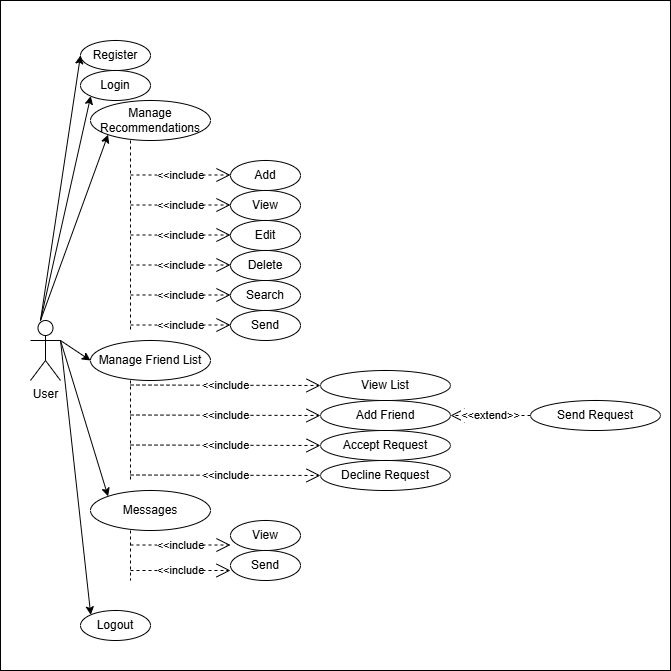

The diagram above was exported from draw.io. Its source (the exported page's mxGraphModel, read from the mxfile embedded in the PNG):
<mxGraphModel dx="959" dy="776" grid="1" gridSize="10" guides="1" tooltips="1" connect="1" arrows="1" fold="1" page="1" pageScale="1" pageWidth="850" pageHeight="1100" math="0" shadow="0">
  <root>
    <mxCell id="0" />
    <mxCell id="1" parent="0" />
    <mxCell id="945Cg7t8i3P61eoRW2Hd-2" parent="1" style="whiteSpace=wrap;html=1;aspect=fixed;labelBackgroundColor=default;" value="" vertex="1">
      <mxGeometry height="670" width="670" x="50" y="50" as="geometry" />
    </mxCell>
    <mxCell id="945Cg7t8i3P61eoRW2Hd-3" parent="1" style="shape=umlActor;verticalLabelPosition=bottom;verticalAlign=top;html=1;outlineConnect=0;" value="User" vertex="1">
      <mxGeometry height="60" width="30" x="80" y="370" as="geometry" />
    </mxCell>
    <mxCell id="945Cg7t8i3P61eoRW2Hd-4" parent="1" style="ellipse;whiteSpace=wrap;html=1;" value="Register" vertex="1">
      <mxGeometry height="30" width="70" x="130" y="90" as="geometry" />
    </mxCell>
    <mxCell id="945Cg7t8i3P61eoRW2Hd-5" parent="1" style="ellipse;whiteSpace=wrap;html=1;" value="Login" vertex="1">
      <mxGeometry height="30" width="70" x="130" y="120" as="geometry" />
    </mxCell>
    <mxCell id="945Cg7t8i3P61eoRW2Hd-7" edge="1" parent="1" style="endArrow=classic;html=1;rounded=0;entryX=0;entryY=0.5;entryDx=0;entryDy=0;" target="945Cg7t8i3P61eoRW2Hd-4" value="">
      <mxGeometry height="50" relative="1" width="50" as="geometry">
        <mxPoint x="90" y="370" as="sourcePoint" />
        <mxPoint x="140" y="320" as="targetPoint" />
      </mxGeometry>
    </mxCell>
    <mxCell id="945Cg7t8i3P61eoRW2Hd-8" edge="1" parent="1" style="endArrow=classic;html=1;rounded=0;entryX=0;entryY=1;entryDx=0;entryDy=0;" target="945Cg7t8i3P61eoRW2Hd-5" value="">
      <mxGeometry height="50" relative="1" width="50" as="geometry">
        <mxPoint x="90" y="370" as="sourcePoint" />
        <mxPoint x="140" y="320" as="targetPoint" />
      </mxGeometry>
    </mxCell>
    <mxCell id="945Cg7t8i3P61eoRW2Hd-9" parent="1" style="ellipse;whiteSpace=wrap;html=1;" value="Manage Recommendations" vertex="1">
      <mxGeometry height="40" width="120" x="140" y="150" as="geometry" />
    </mxCell>
    <mxCell id="945Cg7t8i3P61eoRW2Hd-10" edge="1" parent="1" style="endArrow=classic;html=1;rounded=0;entryX=0;entryY=1;entryDx=0;entryDy=0;" target="945Cg7t8i3P61eoRW2Hd-9" value="">
      <mxGeometry height="50" relative="1" width="50" as="geometry">
        <mxPoint x="90" y="370" as="sourcePoint" />
        <mxPoint x="140" y="320" as="targetPoint" />
      </mxGeometry>
    </mxCell>
    <mxCell id="2h7emBuYzZavBxDv6sJ4-1" parent="1" style="ellipse;whiteSpace=wrap;html=1;" value="Add" vertex="1">
      <mxGeometry height="30" width="70" x="280" y="210" as="geometry" />
    </mxCell>
    <mxCell id="2h7emBuYzZavBxDv6sJ4-2" parent="1" style="ellipse;whiteSpace=wrap;html=1;" value="View" vertex="1">
      <mxGeometry height="30" width="70" x="280" y="240" as="geometry" />
    </mxCell>
    <mxCell id="2h7emBuYzZavBxDv6sJ4-3" parent="1" style="ellipse;whiteSpace=wrap;html=1;" value="Edit" vertex="1">
      <mxGeometry height="30" width="70" x="280" y="270" as="geometry" />
    </mxCell>
    <mxCell id="2h7emBuYzZavBxDv6sJ4-5" parent="1" style="ellipse;whiteSpace=wrap;html=1;" value="Search" vertex="1">
      <mxGeometry height="30" width="70" x="280" y="330" as="geometry" />
    </mxCell>
    <mxCell id="2h7emBuYzZavBxDv6sJ4-6" parent="1" style="ellipse;whiteSpace=wrap;html=1;" value="Delete" vertex="1">
      <mxGeometry height="30" width="70" x="280" y="300" as="geometry" />
    </mxCell>
    <mxCell id="2h7emBuYzZavBxDv6sJ4-7" parent="1" style="ellipse;whiteSpace=wrap;html=1;" value="Send" vertex="1">
      <mxGeometry height="30" width="70" x="280" y="360" as="geometry" />
    </mxCell>
    <mxCell id="2h7emBuYzZavBxDv6sJ4-10" edge="1" parent="1" style="endArrow=open;endSize=12;dashed=1;html=1;rounded=0;" value="&amp;lt;&amp;lt;include">
      <mxGeometry relative="1" width="160" as="geometry">
        <mxPoint x="180" y="224.5" as="sourcePoint" />
        <mxPoint x="280" y="224.5" as="targetPoint" />
      </mxGeometry>
    </mxCell>
    <mxCell id="2h7emBuYzZavBxDv6sJ4-11" edge="1" parent="1" style="endArrow=open;endSize=12;dashed=1;html=1;rounded=0;" value="&amp;lt;&amp;lt;include">
      <mxGeometry relative="1" width="160" as="geometry">
        <mxPoint x="180" y="374.5" as="sourcePoint" />
        <mxPoint x="280" y="374.5" as="targetPoint" />
      </mxGeometry>
    </mxCell>
    <mxCell id="2h7emBuYzZavBxDv6sJ4-12" edge="1" parent="1" style="endArrow=none;dashed=1;html=1;rounded=0;" value="">
      <mxGeometry height="50" relative="1" width="50" as="geometry">
        <mxPoint x="180" y="190" as="sourcePoint" />
        <mxPoint x="180" y="380" as="targetPoint" />
      </mxGeometry>
    </mxCell>
    <mxCell id="2h7emBuYzZavBxDv6sJ4-13" edge="1" parent="1" style="endArrow=open;endSize=12;dashed=1;html=1;rounded=0;" value="&amp;lt;&amp;lt;include">
      <mxGeometry relative="1" width="160" as="geometry">
        <mxPoint x="180" y="344.5" as="sourcePoint" />
        <mxPoint x="280" y="344.5" as="targetPoint" />
      </mxGeometry>
    </mxCell>
    <mxCell id="2h7emBuYzZavBxDv6sJ4-14" edge="1" parent="1" style="endArrow=open;endSize=12;dashed=1;html=1;rounded=0;" value="&amp;lt;&amp;lt;include">
      <mxGeometry relative="1" width="160" as="geometry">
        <mxPoint x="180" y="314.5" as="sourcePoint" />
        <mxPoint x="280" y="314.5" as="targetPoint" />
      </mxGeometry>
    </mxCell>
    <mxCell id="2h7emBuYzZavBxDv6sJ4-15" edge="1" parent="1" style="endArrow=open;endSize=12;dashed=1;html=1;rounded=0;" value="&amp;lt;&amp;lt;include">
      <mxGeometry relative="1" width="160" as="geometry">
        <mxPoint x="180" y="284.5" as="sourcePoint" />
        <mxPoint x="280" y="284.5" as="targetPoint" />
      </mxGeometry>
    </mxCell>
    <mxCell id="2h7emBuYzZavBxDv6sJ4-16" edge="1" parent="1" style="endArrow=open;endSize=12;dashed=1;html=1;rounded=0;" value="&amp;lt;&amp;lt;include">
      <mxGeometry relative="1" width="160" as="geometry">
        <mxPoint x="180" y="254.5" as="sourcePoint" />
        <mxPoint x="280" y="254.5" as="targetPoint" />
      </mxGeometry>
    </mxCell>
    <mxCell id="2h7emBuYzZavBxDv6sJ4-18" parent="1" style="ellipse;whiteSpace=wrap;html=1;" value="Manage Friend List" vertex="1">
      <mxGeometry height="40" width="120" x="140" y="390" as="geometry" />
    </mxCell>
    <mxCell id="2h7emBuYzZavBxDv6sJ4-19" parent="1" style="ellipse;whiteSpace=wrap;html=1;" value="Accept Request" vertex="1">
      <mxGeometry height="30" width="130" x="370" y="480" as="geometry" />
    </mxCell>
    <mxCell id="2h7emBuYzZavBxDv6sJ4-20" parent="1" style="ellipse;whiteSpace=wrap;html=1;" value="Decline Request" vertex="1">
      <mxGeometry height="30" width="130" x="370" y="510" as="geometry" />
    </mxCell>
    <mxCell id="2h7emBuYzZavBxDv6sJ4-21" edge="1" parent="1" style="endArrow=none;dashed=1;html=1;rounded=0;" value="">
      <mxGeometry height="50" relative="1" width="50" as="geometry">
        <mxPoint x="180" y="430" as="sourcePoint" />
        <mxPoint x="180" y="530" as="targetPoint" />
      </mxGeometry>
    </mxCell>
    <mxCell id="2h7emBuYzZavBxDv6sJ4-23" edge="1" parent="1" style="endArrow=open;endSize=12;dashed=1;html=1;rounded=0;entryX=0;entryY=0.5;entryDx=0;entryDy=0;" target="2h7emBuYzZavBxDv6sJ4-34" value="&amp;lt;&amp;lt;include">
      <mxGeometry relative="1" width="160" as="geometry">
        <mxPoint x="180" y="464.5" as="sourcePoint" />
        <mxPoint x="280" y="464.5" as="targetPoint" />
      </mxGeometry>
    </mxCell>
    <mxCell id="2h7emBuYzZavBxDv6sJ4-24" edge="1" parent="1" source="945Cg7t8i3P61eoRW2Hd-3" style="endArrow=classic;html=1;rounded=0;exitX=1;exitY=0.3333333333333333;exitDx=0;exitDy=0;exitPerimeter=0;entryX=0;entryY=0.5;entryDx=0;entryDy=0;" target="2h7emBuYzZavBxDv6sJ4-18" value="">
      <mxGeometry height="50" relative="1" width="50" as="geometry">
        <mxPoint x="410" y="420" as="sourcePoint" />
        <mxPoint x="460" y="370" as="targetPoint" />
      </mxGeometry>
    </mxCell>
    <mxCell id="2h7emBuYzZavBxDv6sJ4-25" parent="1" style="ellipse;whiteSpace=wrap;html=1;" value="Messages" vertex="1">
      <mxGeometry height="40" width="120" x="140" y="540" as="geometry" />
    </mxCell>
    <mxCell id="2h7emBuYzZavBxDv6sJ4-26" edge="1" parent="1" style="endArrow=classic;html=1;rounded=0;entryX=0;entryY=0;entryDx=0;entryDy=0;" target="2h7emBuYzZavBxDv6sJ4-25" value="">
      <mxGeometry height="50" relative="1" width="50" as="geometry">
        <mxPoint x="110" y="390" as="sourcePoint" />
        <mxPoint x="460" y="370" as="targetPoint" />
      </mxGeometry>
    </mxCell>
    <mxCell id="2h7emBuYzZavBxDv6sJ4-27" parent="1" style="ellipse;whiteSpace=wrap;html=1;" value="View" vertex="1">
      <mxGeometry height="30" width="70" x="280" y="570" as="geometry" />
    </mxCell>
    <mxCell id="2h7emBuYzZavBxDv6sJ4-28" parent="1" style="ellipse;whiteSpace=wrap;html=1;" value="Send" vertex="1">
      <mxGeometry height="30" width="70" x="280" y="600" as="geometry" />
    </mxCell>
    <mxCell id="2h7emBuYzZavBxDv6sJ4-29" edge="1" parent="1" source="2h7emBuYzZavBxDv6sJ4-27" style="edgeStyle=orthogonalEdgeStyle;rounded=0;orthogonalLoop=1;jettySize=auto;html=1;exitX=0.5;exitY=1;exitDx=0;exitDy=0;" target="2h7emBuYzZavBxDv6sJ4-27">
      <mxGeometry relative="1" as="geometry" />
    </mxCell>
    <mxCell id="2h7emBuYzZavBxDv6sJ4-30" edge="1" parent="1" style="endArrow=open;endSize=12;dashed=1;html=1;rounded=0;" value="&amp;lt;&amp;lt;include">
      <mxGeometry relative="1" width="160" as="geometry">
        <mxPoint x="180" y="594.5" as="sourcePoint" />
        <mxPoint x="280" y="594.5" as="targetPoint" />
      </mxGeometry>
    </mxCell>
    <mxCell id="2h7emBuYzZavBxDv6sJ4-31" edge="1" parent="1" style="endArrow=open;endSize=12;dashed=1;html=1;rounded=0;" value="&amp;lt;&amp;lt;include">
      <mxGeometry relative="1" width="160" as="geometry">
        <mxPoint x="180" y="620" as="sourcePoint" />
        <mxPoint x="280" y="620" as="targetPoint" />
      </mxGeometry>
    </mxCell>
    <mxCell id="2h7emBuYzZavBxDv6sJ4-32" edge="1" parent="1" style="endArrow=none;dashed=1;html=1;rounded=0;" value="">
      <mxGeometry height="50" relative="1" width="50" as="geometry">
        <mxPoint x="180" y="580" as="sourcePoint" />
        <mxPoint x="180" y="630" as="targetPoint" />
      </mxGeometry>
    </mxCell>
    <mxCell id="2h7emBuYzZavBxDv6sJ4-34" parent="1" style="ellipse;whiteSpace=wrap;html=1;" value="Add Friend" vertex="1">
      <mxGeometry height="30" width="130" x="370" y="450" as="geometry" />
    </mxCell>
    <mxCell id="2h7emBuYzZavBxDv6sJ4-37" edge="1" parent="1" style="endArrow=open;endSize=12;dashed=1;html=1;rounded=0;entryX=0;entryY=0.5;entryDx=0;entryDy=0;" target="2h7emBuYzZavBxDv6sJ4-19" value="&amp;lt;&amp;lt;include">
      <mxGeometry relative="1" width="160" as="geometry">
        <mxPoint x="180" y="494.5" as="sourcePoint" />
        <mxPoint x="280" y="494.5" as="targetPoint" />
      </mxGeometry>
    </mxCell>
    <mxCell id="2h7emBuYzZavBxDv6sJ4-38" parent="1" style="ellipse;whiteSpace=wrap;html=1;" value="Send Request" vertex="1">
      <mxGeometry height="30" width="130" x="580" y="450" as="geometry" />
    </mxCell>
    <mxCell id="2h7emBuYzZavBxDv6sJ4-39" parent="1" style="ellipse;whiteSpace=wrap;html=1;" value="View List" vertex="1">
      <mxGeometry height="30" width="130" x="370" y="420" as="geometry" />
    </mxCell>
    <mxCell id="2h7emBuYzZavBxDv6sJ4-43" edge="1" parent="1" style="endArrow=open;endSize=12;dashed=1;html=1;rounded=0;entryX=0;entryY=0.5;entryDx=0;entryDy=0;" value="&amp;lt;&amp;lt;include">
      <mxGeometry relative="1" width="160" as="geometry">
        <mxPoint x="180" y="524.5" as="sourcePoint" />
        <mxPoint x="370" y="525" as="targetPoint" />
      </mxGeometry>
    </mxCell>
    <mxCell id="2h7emBuYzZavBxDv6sJ4-45" edge="1" parent="1" source="2h7emBuYzZavBxDv6sJ4-38" style="endArrow=open;endSize=12;dashed=1;html=1;rounded=0;entryX=1;entryY=0.5;entryDx=0;entryDy=0;exitX=0;exitY=0.5;exitDx=0;exitDy=0;" target="2h7emBuYzZavBxDv6sJ4-34" value="&amp;lt;&amp;lt;extend&amp;gt;&amp;gt;">
      <mxGeometry relative="1" width="160" as="geometry">
        <mxPoint x="590" y="540" as="sourcePoint" />
        <mxPoint x="780" y="540.5" as="targetPoint" />
      </mxGeometry>
    </mxCell>
    <mxCell id="2h7emBuYzZavBxDv6sJ4-46" edge="1" parent="1" style="endArrow=open;endSize=12;dashed=1;html=1;rounded=0;entryX=0;entryY=0.5;entryDx=0;entryDy=0;" value="&amp;lt;&amp;lt;include">
      <mxGeometry relative="1" width="160" as="geometry">
        <mxPoint x="180" y="434.5" as="sourcePoint" />
        <mxPoint x="370" y="435" as="targetPoint" />
      </mxGeometry>
    </mxCell>
    <mxCell id="2h7emBuYzZavBxDv6sJ4-47" parent="1" style="ellipse;whiteSpace=wrap;html=1;" value="Logout" vertex="1">
      <mxGeometry height="30" width="70" x="130" y="660" as="geometry" />
    </mxCell>
    <mxCell id="2h7emBuYzZavBxDv6sJ4-49" edge="1" parent="1" style="endArrow=classic;html=1;rounded=0;entryX=0;entryY=0;entryDx=0;entryDy=0;" target="2h7emBuYzZavBxDv6sJ4-47" value="">
      <mxGeometry height="50" relative="1" width="50" as="geometry">
        <mxPoint x="110" y="390" as="sourcePoint" />
        <mxPoint x="120" y="560" as="targetPoint" />
      </mxGeometry>
    </mxCell>
  </root>
</mxGraphModel>